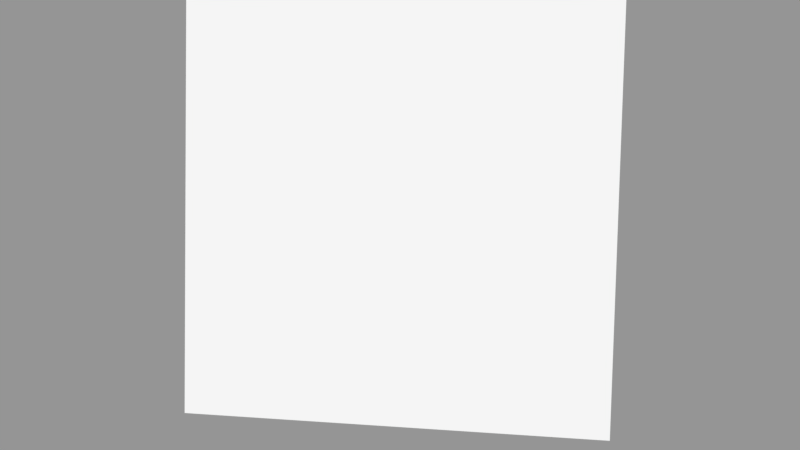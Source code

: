 # Source: Surface063.blend  (saved by Blender 2.79.0; exported with 4.5.12 LTS)
import bpy
from mathutils import Matrix  # noqa: F401  (used for matrix-valued properties, if any)

bpy.ops.wm.read_factory_settings(use_empty=True)
scene = bpy.context.scene
scene.name = 'Scene'

# ---- collections
col_collection_1 = bpy.data.collections.new('Collection 1'); scene.collection.children.link(col_collection_1)

# ---- meshes
me_sphere_070 = bpy.data.meshes.new('Sphere.070')
me_sphere_070.from_pydata([(0.6533, -0.6533, 0.3827), (0.7071, -0.7071, -4.371e-08), (0.3536, -0.8536, 0.3827), (0.3827, -0.9239, -4.371e-08)], [], [(1, 0, 2, 3)])
_ca = me_sphere_070.color_attributes.new('Col', 'BYTE_COLOR', 'CORNER')
_ca.data.foreach_set('color', [1.0, 1.0, 1.0, 1.0, 1.0, 1.0, 1.0, 1.0, 1.0, 1.0, 1.0, 1.0, 1.0, 1.0, 1.0, 1.0])
me_sphere_070.use_remesh_preserve_volume = False
me_sphere_070.use_remesh_preserve_attributes = False
me_sphere_070.use_mirror_vertex_groups = False
me_sphere_070.update()

# ---- objects
ob_surface063 = bpy.data.objects.new('Surface063', me_sphere_070)

# ---- transforms, parenting, visibility, modifiers, constraints
ob_surface063.location = (0.0, 0.0, 0.0)
ob_surface063.scale = (1e+04, 1e+04, 1e+04)
ob_surface063.lineart.crease_threshold = 0.0

# ---- collection membership
col_collection_1.objects.link(ob_surface063)

# ---- scene / render settings (as saved in the file)
scene.frame_start = 1; scene.frame_end = 250; scene.frame_set(1)
scene.render.engine = 'BLENDER_EEVEE_NEXT'
scene.render.resolution_percentage = 50
scene.render.dither_intensity = 0.0
scene.cycles.use_denoising = False
scene.cycles.samples = 128
scene.cycles.sampling_pattern = 'TABULATED_SOBOL'
scene.cycles.use_adaptive_sampling = False
scene.cycles.use_light_tree = False
scene.cycles.blur_glossy = 0.0
scene.cycles.sample_clamp_indirect = 0.0
scene.view_settings.view_transform = 'Standard'
bpy.context.view_layer.update()

# ---- added for rendering (the .blend has no active camera and no usable light): camera, sun + grey world if the file has none
cam_auto = bpy.data.cameras.new('AutoCamera')
cam_auto.lens = 50.0
cam_auto.sensor_width = 36.0
cam_auto.clip_end = 95328.8
ob_auto_camera = bpy.data.objects.new('AutoCamera', cam_auto)
scene.collection.objects.link(ob_auto_camera)
ob_auto_camera.location = (10735.2, -14404.0, 6258.91)
ob_auto_camera.rotation_euler = (1.09748, -7.21219e-08, 0.694738)
scene.camera = ob_auto_camera
light_auto_sun = bpy.data.lights.new('AutoSun', 'SUN')
light_auto_sun.energy = 3.0
light_auto_sun.angle = 0.0523599
ob_auto_sun = bpy.data.objects.new('AutoSun', light_auto_sun)
scene.collection.objects.link(ob_auto_sun)
ob_auto_sun.rotation_euler = (0.872665, 0.174533, 0.523599)
if scene.world is None:
    world_auto = bpy.data.worlds.new('AutoWorld')
    world_auto.color = (0.3, 0.3, 0.3)
    scene.world = world_auto
bpy.context.view_layer.update()
